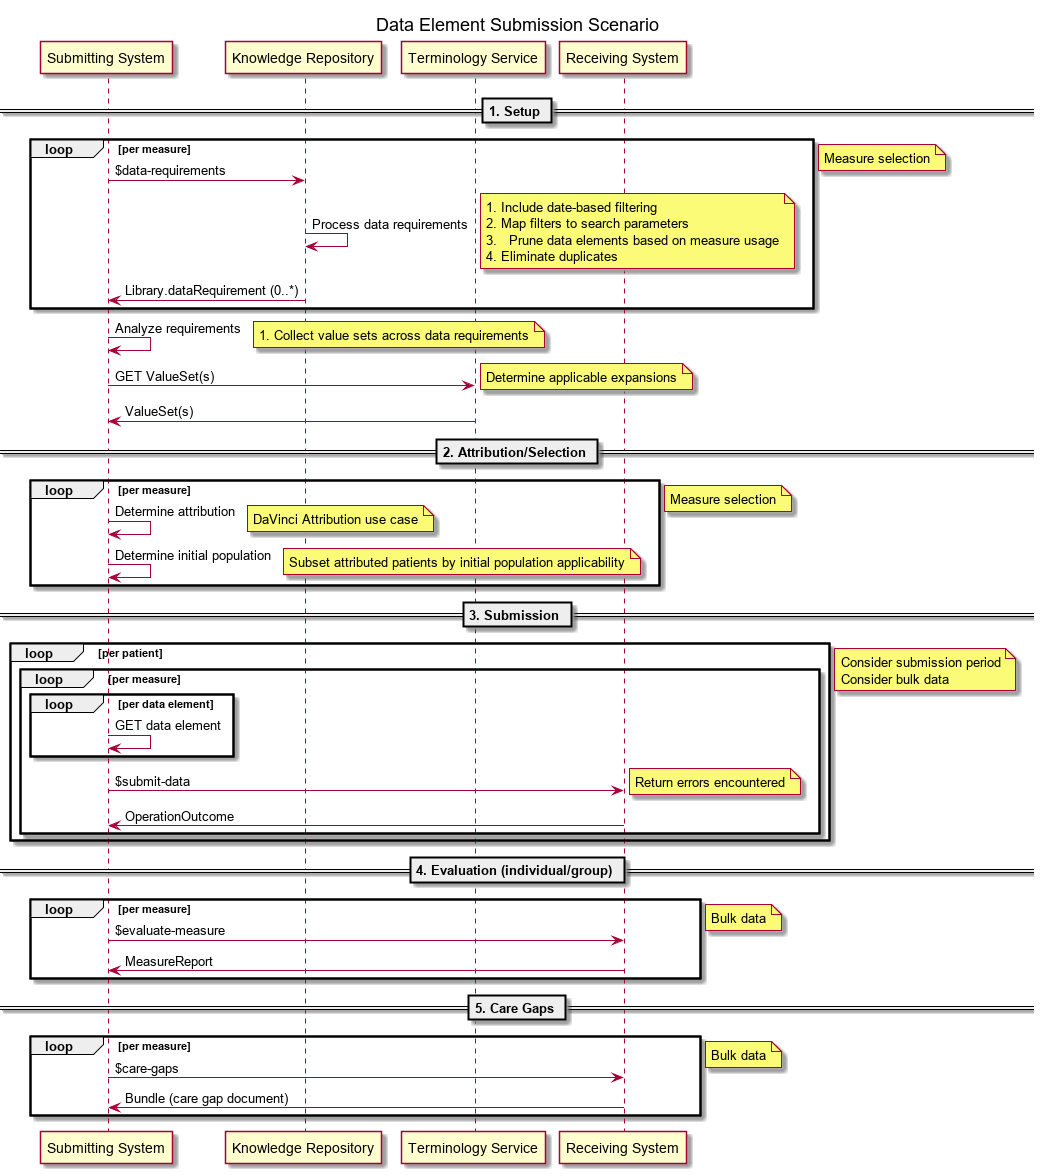

The diagram above was rendered by PlantUML. Its source (embedded in the PNG):
@startuml Data_Element_Submission_Scenario
title Data Element Submission Scenario
participant "Submitting System" as Submitter
participant "Knowledge Repository" as KR
participant "Terminology Service" as TS
participant "Receiving System" as Receiver

== 1. Setup ==
loop per measure
    Submitter -> KR: $data-requirements
    KR -> KR: Process data requirements
    note right: 1. Include date-based filtering\n2. Map filters to search parameters\n3.   Prune data elements based on measure usage\n4. Eliminate duplicates
    KR -> Submitter: Library.dataRequirement (0..*)
end
note right: Measure selection
Submitter -> Submitter: Analyze requirements
note right: 1. Collect value sets across data requirements
Submitter -> TS: GET ValueSet(s)
note right: Determine applicable expansions
TS -> Submitter: ValueSet(s)

== 2. Attribution/Selection ==
loop per measure
    Submitter -> Submitter: Determine attribution
    note right: DaVinci Attribution use case
    Submitter -> Submitter: Determine initial population
    note right: Subset attributed patients by initial population applicability
end
note right: Measure selection

== 3. Submission ==
loop per patient
    loop per measure
        loop per data element
            Submitter -> Submitter: GET data element
        end
        Submitter -> Receiver: $submit-data
        note right: Return errors encountered
        Receiver -> Submitter: OperationOutcome
    end
end
note right: Consider submission period\nConsider bulk data

== 4. Evaluation (individual/group) ==
loop per measure
    Submitter -> Receiver: $evaluate-measure
    Receiver -> Submitter: MeasureReport
end
note right: Bulk data

== 5. Care Gaps ==
loop per measure
    Submitter -> Receiver: $care-gaps
    Receiver -> Submitter: Bundle (care gap document)
end
note right: Bulk data
@enduml